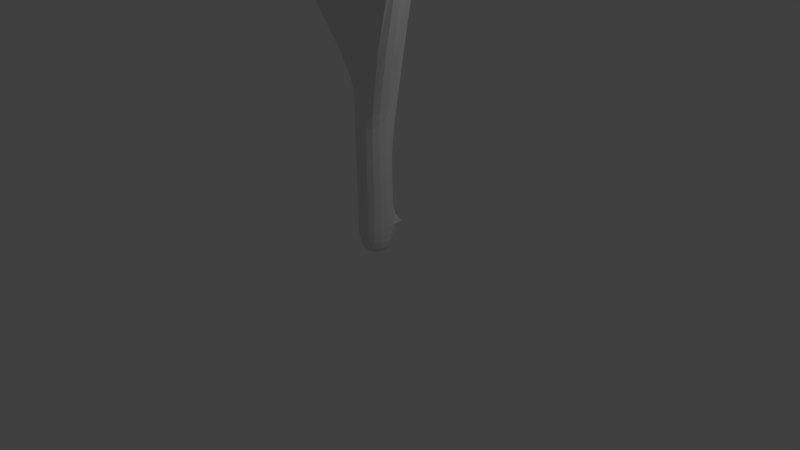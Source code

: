 # Source: flax.blend  (saved by Blender 2.70.0; exported with 4.5.12 LTS)
import bpy
from mathutils import Matrix  # noqa: F401  (used for matrix-valued properties, if any)

bpy.ops.wm.read_factory_settings(use_empty=True)
scene = bpy.context.scene
scene.name = 'Scene'

# ---- collections
col_collection_1 = bpy.data.collections.new('Collection 1'); scene.collection.children.link(col_collection_1)

# ---- materials (node trees are filled in below, after node groups)
mat_material = bpy.data.materials.new('Material')
mat_material.alpha_threshold = 0.0
mat_material.use_transparent_shadow = False
mat_material.roughness = 0.5
mat_material.line_color = (0.0, 0.0, 0.0, 1.0)

# ---- material node trees

# ---- world
world_world = bpy.data.worlds.new('World'); scene.world = world_world
world_world.color = (0.05088, 0.05088, 0.05088)
world_world.use_sun_shadow = False
world_world.sun_shadow_jitter_overblur = 0.0
world_world.cycles.sampling_method = 'MANUAL'
world_world.cycles.sample_map_resolution = 256

# ---- cameras
cam_camera = bpy.data.cameras.new('Camera')
cam_camera.clip_end = 100.0
cam_camera.lens = 35.0
cam_camera.sensor_width = 32.0
cam_camera.sensor_height = 18.0
cam_camera.ortho_scale = 7.314
cam_camera.dof.focus_distance = 0.0
cam_camera.dof.aperture_fstop = 128.0

# ---- lights
light_lamp = bpy.data.lights.new('Lamp', 'POINT')
light_lamp.transmission_factor = 0.0
light_lamp.cutoff_distance = 30.0
light_lamp.energy = 100.0
light_lamp.shadow_buffer_clip_start = 1.001
light_lamp.shadow_soft_size = 0.1
light_lamp.shadow_maximum_resolution = 0.006
light_lamp.use_absolute_resolution = True
light_lamp.cycles.use_multiple_importance_sampling = False

# ---- meshes
me_cube = bpy.data.meshes.new('Cube')
me_cube.from_pydata([(1.0, 1.0, -1.0), (1.0, -1.0, -1.0), (-1.0, -1.0, -1.0), (-1.0, 1.0, -1.0), (1.0, 1.0, 1.0), (1.0, -1.0, 1.0), (-1.0, -1.0, 1.0), (-1.0, 1.0, 1.0), (1.0, 1.0, 2.673), (1.0, -1.0, 2.673), (-1.0, -1.0, 2.673), (-1.0, 1.0, 2.673), (1.0, 1.0, 4.435), (1.0, -1.0, 4.435), (-1.0, -1.0, 4.435), (-1.0, 1.0, 4.435), (1.0, 1.0, 6.198), (1.0, -1.0, 6.198), (-1.0, -1.0, 6.198), (-1.0, 1.0, 6.198), (1.0, 1.0, 7.96), (1.0, -1.0, 7.96), (-1.0, -1.0, 7.96), (-1.0, 1.0, 7.96), (1.0, 1.0, 9.722), (1.0, -1.0, 9.722), (-1.0, -1.0, 9.722), (-1.0, 1.0, 9.722), (1.0, 1.0, 11.48), (1.0, -1.0, 11.48), (-1.0, -1.0, 11.48), (-1.0, 1.0, 11.48), (1.0, 1.0, 13.25), (1.0, -1.0, 13.25), (-1.0, -1.0, 13.25), (-1.0, 1.0, 13.25), (1.0, 1.0, 15.01), (1.0, -1.0, 15.01), (-1.0, -1.0, 15.01), (-1.0, 1.0, 15.01), (1.0, 1.0, 16.77), (1.0, -1.0, 16.77), (-1.0, -1.0, 16.77), (-1.0, 1.0, 16.77), (1.0, 1.0, 18.53), (1.0, -1.0, 18.53), (-1.0, -1.0, 18.53), (-1.0, 1.0, 18.53), (1.0, 1.0, 20.29), (1.0, -1.0, 20.29), (-1.0, -1.0, 20.29), (-1.0, 1.0, 20.29), (1.0, 1.0, 22.06), (1.0, -1.0, 22.06), (-1.0, -1.0, 22.06), (-1.0, 1.0, 22.06), (1.0, 1.0, 23.82), (1.0, -1.0, 23.82), (-1.0, -1.0, 23.82), (-1.0, 1.0, 23.82), (1.0, 1.0, 25.58), (1.0, -1.0, 25.58), (-2.592, -0.9698, 26.16), (-2.775, 0.9975, 26.47), (1.0, 1.0, 27.34), (1.0, -1.0, 27.34), (-0.9779, -0.9307, 26.87), (-1.161, 1.037, 27.18), (1.0, 1.0, 29.11), (1.0, -1.0, 29.11), (-1.0, -1.0, 29.11), (-1.0, 1.0, 29.11), (0.8252, 2.888, 31.57), (1.0, -1.0, 30.87), (-1.0, -1.0, 30.87), (-1.161, 2.655, 31.56), (1.004, 1.341, 32.39), (1.0, -1.0, 32.63), (-1.0, -1.0, 32.63), (-0.9819, 1.107, 32.38), (1.0, 1.0, 34.39), (1.0, -1.0, 34.39), (-1.0, -1.0, 34.39), (-1.0, 1.0, 34.39), (2.409, 0.8685, 36.48), (2.428, -1.116, 36.73), (-1.0, -1.0, 36.15), (-1.0, 1.0, 36.15), (0.9317, 0.9735, 37.43), (0.9502, -1.011, 37.68), (-1.0, -1.0, 37.92), (-1.0, 1.0, 37.92), (1.0, 1.0, 39.68), (1.0, -1.0, 39.68), (-1.0, -1.0, 39.68), (-1.0, 1.0, 39.68), (1.0, 1.0, 41.44), (1.0, -1.0, 41.44), (-1.0, -1.0, 41.44), (-1.0, 1.0, 41.44), (1.0, 1.0, 43.2), (1.0, -1.0, 43.2), (-1.0, -1.0, 43.2), (-1.0, 1.0, 43.2), (1.0, 1.0, 44.96), (1.0, -1.0, 44.96), (-1.0, -1.0, 44.96), (-1.0, 1.0, 44.96), (1.0, 1.0, 46.73), (1.0, -1.0, 46.73), (-1.0, -1.0, 46.73), (-1.0, 1.0, 46.73), (2.972, 2.972, 46.61), (2.972, -2.972, 46.61), (-2.972, -2.972, 46.61), (-2.972, 2.972, 46.61), (-3.398, -1.339, 28.03), (-3.582, 0.6287, 28.34), (-1.784, -1.299, 28.73), (-1.967, 0.6679, 29.04), (-4.285, -1.744, 30.08), (-4.469, 0.2229, 30.39), (-2.671, -1.705, 30.78), (-2.854, 0.2621, 31.09), (-5.173, -2.15, 32.13), (-5.356, -0.1829, 32.44), (-3.558, -2.111, 32.84), (-3.741, -0.1437, 33.15), (-6.06, -2.556, 34.18), (-6.243, -0.5887, 34.49), (-4.445, -2.517, 34.89), (-4.628, -0.5495, 35.2), (-6.947, -2.962, 36.24), (-7.13, -0.9945, 36.55), (-5.332, -2.923, 36.94), (-5.515, -0.9554, 37.25), (-7.834, -3.368, 38.29), (-8.017, -1.4, 38.6), (-6.219, -3.329, 39.0), (-6.402, -1.361, 39.3), (-9.247, -5.321, 37.38), (-9.784, 0.4498, 38.29), (-4.512, -5.206, 39.45), (-5.049, 0.5647, 40.35), (-11.85, -6.511, 43.4), (-12.39, -0.7405, 44.31), (-7.113, -6.396, 45.47), (-7.65, -0.6256, 46.38), (3.619, 1.11, 38.32), (3.638, -0.8751, 38.57), (2.142, 1.215, 39.28), (2.16, -0.7701, 39.53), (4.829, 1.351, 40.17), (4.848, -0.6341, 40.42), (3.352, 1.456, 41.13), (3.37, -0.529, 41.37), (6.039, 1.592, 42.02), (6.058, -0.3931, 42.26), (4.562, 1.697, 42.97), (4.581, -0.288, 43.22), (7.25, 1.833, 43.86), (7.268, -0.1521, 44.11), (5.772, 1.938, 44.82), (5.791, -0.04703, 45.06), (8.591, 3.335, 43.24), (8.638, -1.736, 43.88), (4.816, 3.604, 45.68), (4.863, -1.467, 46.31), (11.89, 3.992, 48.27), (11.93, -1.079, 48.91), (8.112, 4.26, 50.71), (8.16, -0.8108, 51.34), (2.972, 2.972, 52.28), (2.972, -2.972, 52.28), (-2.972, -2.972, 52.28), (-2.972, 2.972, 52.28), (0.6974, 3.928, 33.55), (-1.289, 3.695, 33.54), (0.8766, 2.38, 34.37), (-1.11, 2.147, 34.37), (0.5626, 5.023, 35.64), (-1.424, 4.79, 35.63), (0.7419, 3.475, 36.46), (-1.244, 3.242, 36.46), (0.4279, 6.119, 37.73), (-1.558, 5.886, 37.72), (0.6072, 4.571, 38.55), (-1.379, 4.338, 38.55), (0.2931, 7.214, 39.82), (-1.693, 6.981, 39.82), (0.4724, 5.666, 40.64), (-1.514, 5.433, 40.64), (2.046, 8.976, 39.08), (-3.802, 8.29, 39.07), (2.574, 4.419, 41.51), (-3.275, 3.732, 41.49), (1.65, 12.2, 45.24), (-4.199, 11.52, 45.22), (2.177, 7.644, 47.66), (-3.671, 6.958, 47.65), (1.0, 1.0, 1.0), (-1.0, 1.0, 1.0), (0.4826, 6.509, 33.97), (-1.517, 6.509, 33.97), (0.4826, 6.509, 35.73), (-1.517, 6.509, 35.73), (0.5746, -6.042, 47.33), (-1.425, -6.042, 47.33), (0.5746, -6.042, 49.09), (-1.425, -6.042, 49.09), (5.199, -8.439, 39.58), (3.199, -8.439, 39.58), (5.199, -8.439, 41.34), (3.199, -8.439, 41.34), (-4.669, -11.58, 34.95), (-6.669, -11.58, 34.95), (-4.669, -11.58, 36.71), (-6.669, -11.58, 36.71), (-12.32, 3.847, 38.11), (-12.32, 5.847, 38.11), (-12.32, 3.847, 39.87), (-12.32, 5.847, 39.87), (9.066, 5.492, 41.65), (9.066, 3.492, 41.65), (9.066, 5.492, 43.41), (9.066, 3.492, 43.41), (10.65, -3.407, 32.59), (10.65, -5.407, 32.59), (10.65, -3.407, 34.36), (10.65, -5.407, 34.36)], [], [(0, 1, 2, 3), (7, 6, 10, 11), (0, 4, 5, 1), (1, 5, 6, 2), (2, 6, 7, 3), (4, 0, 3, 7), (11, 10, 14, 15), (6, 5, 9, 10), (4, 7, 11, 8), (5, 4, 8, 9), (15, 14, 18, 19), (10, 9, 13, 14), (8, 11, 15, 12), (9, 8, 12, 13), (19, 18, 22, 23), (14, 13, 17, 18), (12, 15, 19, 16), (13, 12, 16, 17), (23, 22, 26, 27), (18, 17, 21, 22), (20, 16, 202, 204), (17, 16, 20, 21), (27, 26, 30, 31), (22, 21, 25, 26), (20, 23, 27, 24), (20, 24, 228, 226), (30, 34, 220, 218), (25, 29, 216, 214), (24, 27, 31, 28), (25, 24, 28, 29), (35, 34, 38, 39), (30, 29, 33, 34), (28, 31, 35, 32), (29, 28, 32, 33), (39, 38, 42, 43), (34, 33, 37, 38), (32, 35, 39, 36), (33, 32, 36, 37), (43, 42, 46, 47), (38, 37, 41, 42), (36, 39, 43, 40), (36, 40, 224, 222), (47, 46, 50, 51), (42, 41, 45, 46), (40, 43, 47, 44), (41, 40, 44, 45), (51, 50, 54, 55), (46, 45, 49, 50), (44, 47, 51, 48), (45, 44, 48, 49), (55, 54, 58, 59), (49, 53, 212, 210), (48, 51, 55, 52), (49, 48, 52, 53), (59, 58, 62, 63), (54, 53, 57, 58), (52, 55, 59, 56), (53, 52, 56, 57), (62, 66, 118, 116), (58, 57, 61, 62), (56, 59, 63, 60), (57, 56, 60, 61), (67, 66, 70, 71), (62, 61, 65, 66), (60, 63, 67, 64), (61, 60, 64, 65), (71, 70, 74, 75), (66, 65, 69, 70), (64, 67, 71, 68), (65, 64, 68, 69), (75, 74, 78, 79), (70, 69, 73, 74), (68, 71, 75, 72), (69, 68, 72, 73), (79, 78, 82, 83), (74, 73, 77, 78), (76, 72, 176, 178), (73, 72, 76, 77), (83, 82, 86, 87), (77, 81, 208, 206), (76, 79, 83, 80), (77, 76, 80, 81), (87, 86, 90, 91), (82, 81, 85, 86), (80, 83, 87, 84), (81, 80, 84, 85), (91, 90, 94, 95), (86, 85, 89, 90), (84, 87, 91, 88), (84, 88, 150, 148), (95, 94, 98, 99), (90, 89, 93, 94), (88, 91, 95, 92), (89, 88, 92, 93), (99, 98, 102, 103), (94, 93, 97, 98), (92, 95, 99, 96), (93, 92, 96, 97), (103, 102, 106, 107), (98, 97, 101, 102), (96, 99, 103, 100), (97, 96, 100, 101), (107, 106, 110, 111), (102, 101, 105, 106), (100, 103, 107, 104), (101, 100, 104, 105), (111, 110, 114, 115), (106, 105, 109, 110), (104, 107, 111, 108), (105, 104, 108, 109), (115, 114, 174, 175), (110, 109, 113, 114), (108, 111, 115, 112), (109, 108, 112, 113), (116, 118, 122, 120), (67, 63, 117, 119), (66, 67, 119, 118), (63, 62, 116, 117), (120, 122, 126, 124), (119, 117, 121, 123), (118, 119, 123, 122), (117, 116, 120, 121), (124, 126, 130, 128), (123, 121, 125, 127), (122, 123, 127, 126), (121, 120, 124, 125), (128, 130, 134, 132), (127, 125, 129, 131), (126, 127, 131, 130), (125, 124, 128, 129), (132, 134, 138, 136), (131, 129, 133, 135), (130, 131, 135, 134), (129, 128, 132, 133), (136, 138, 142, 140), (135, 133, 137, 139), (134, 135, 139, 138), (133, 132, 136, 137), (140, 142, 146, 144), (139, 137, 141, 143), (138, 139, 143, 142), (137, 136, 140, 141), (145, 144, 146, 147), (143, 141, 145, 147), (142, 143, 147, 146), (141, 140, 144, 145), (148, 150, 154, 152), (89, 85, 149, 151), (88, 89, 151, 150), (85, 84, 148, 149), (152, 154, 158, 156), (151, 149, 153, 155), (150, 151, 155, 154), (149, 148, 152, 153), (156, 158, 162, 160), (155, 153, 157, 159), (154, 155, 159, 158), (153, 152, 156, 157), (160, 162, 166, 164), (159, 157, 161, 163), (158, 159, 163, 162), (157, 156, 160, 161), (164, 166, 170, 168), (163, 161, 165, 167), (162, 163, 167, 166), (161, 160, 164, 165), (169, 168, 170, 171), (167, 165, 169, 171), (166, 167, 171, 170), (165, 164, 168, 169), (172, 175, 174, 173), (114, 113, 173, 174), (112, 115, 175, 172), (113, 112, 172, 173), (178, 176, 180, 182), (75, 79, 179, 177), (79, 76, 178, 179), (72, 75, 177, 176), (182, 180, 184, 186), (177, 179, 183, 181), (179, 178, 182, 183), (176, 177, 181, 180), (186, 184, 188, 190), (181, 183, 187, 185), (183, 182, 186, 187), (180, 181, 185, 184), (190, 188, 192, 194), (185, 187, 191, 189), (187, 186, 190, 191), (184, 185, 189, 188), (194, 192, 196, 198), (189, 191, 195, 193), (191, 190, 194, 195), (188, 189, 193, 192), (196, 197, 199, 198), (193, 195, 199, 197), (195, 194, 198, 199), (192, 193, 197, 196), (7, 4, 200, 201), (202, 203, 205, 204), (19, 23, 205, 203), (23, 20, 204, 205), (16, 19, 203, 202), (207, 206, 208, 209), (82, 78, 207, 209), (81, 82, 209, 208), (78, 77, 206, 207), (211, 210, 212, 213), (54, 50, 211, 213), (53, 54, 213, 212), (50, 49, 210, 211), (215, 214, 216, 217), (30, 26, 215, 217), (29, 30, 217, 216), (26, 25, 214, 215), (219, 218, 220, 221), (35, 31, 219, 221), (34, 35, 221, 220), (31, 30, 218, 219), (223, 222, 224, 225), (41, 37, 223, 225), (40, 41, 225, 224), (37, 36, 222, 223), (227, 226, 228, 229), (25, 21, 227, 229), (24, 25, 229, 228), (21, 20, 226, 227)])
_uv = me_cube.uv_layers.new(name='UVMap')
_uv.uv.foreach_set('vector', [0.2147, 0.03091, 0.2381, 0.0001578, 0.2654, 0.02739, 0.2414, 0.04146, 0.2399, 0.06693, 0.2748, 0.06362, 0.2753, 0.09377, 0.2401, 0.09407, 0.07234, 0.0001578, 0.07492, 0.03624, 0.03884, 0.03883, 0.03626, 0.002743, 0.03626, 0.002743, 0.03884, 0.03883, 0.002759, 0.04141, 0.0001739, 0.005328, 0.2654, 0.02739, 0.2748, 0.06362, 0.2399, 0.06693, 0.2414, 0.04146, 0.2086, 0.06341, 0.2147, 0.03091, 0.2414, 0.04146, 0.2399, 0.06693, 0.2401, 0.09407, 0.2753, 0.09377, 0.2749, 0.125, 0.2397, 0.1245, 0.002759, 0.04141, 0.03884, 0.03883, 0.041, 0.06901, 0.004922, 0.0716, 0.2086, 0.06341, 0.2399, 0.06693, 0.2401, 0.09407, 0.2058, 0.09245, 0.03884, 0.03883, 0.07492, 0.03624, 0.07709, 0.06643, 0.041, 0.06901, 0.2397, 0.1245, 0.2749, 0.125, 0.2743, 0.1562, 0.239, 0.1555, 0.004922, 0.0716, 0.041, 0.06901, 0.04328, 0.1008, 0.007199, 0.1034, 0.2058, 0.09245, 0.2401, 0.09407, 0.2397, 0.1245, 0.2045, 0.1235, 0.041, 0.06901, 0.07709, 0.06643, 0.07936, 0.09822, 0.04328, 0.1008, 0.239, 0.1555, 0.2743, 0.1562, 0.2737, 0.1873, 0.2383, 0.1866, 0.007199, 0.1034, 0.04328, 0.1008, 0.04556, 0.1326, 0.009477, 0.1352, 0.2045, 0.1235, 0.2397, 0.1245, 0.239, 0.1555, 0.2037, 0.1546, 0.04328, 0.1008, 0.07936, 0.09822, 0.08164, 0.13, 0.04556, 0.1326, 0.2383, 0.1866, 0.2737, 0.1873, 0.273, 0.2185, 0.2377, 0.2177, 0.009477, 0.1352, 0.04556, 0.1326, 0.04784, 0.1644, 0.01175, 0.167, 0.08392, 0.1618, 0.08164, 0.13, 0.08164, 0.13, 0.08392, 0.1618, 0.04556, 0.1326, 0.08164, 0.13, 0.08392, 0.1618, 0.04784, 0.1644, 0.2377, 0.2177, 0.273, 0.2185, 0.2724, 0.2496, 0.237, 0.2489, 0.01175, 0.167, 0.04784, 0.1644, 0.05011, 0.1962, 0.01403, 0.1988, 0.203, 0.1858, 0.2383, 0.1866, 0.2377, 0.2177, 0.2023, 0.217, 0.203, 0.1858, 0.2023, 0.217, 0.2023, 0.217, 0.203, 0.1858, 0.01631, 0.2306, 0.01858, 0.2623, 0.01858, 0.2623, 0.01631, 0.2306, 0.05011, 0.1962, 0.05239, 0.228, 0.05239, 0.228, 0.05011, 0.1962, 0.2023, 0.217, 0.2377, 0.2177, 0.237, 0.2489, 0.2016, 0.2481, 0.05011, 0.1962, 0.0862, 0.1936, 0.08847, 0.2254, 0.05239, 0.228, 0.2363, 0.2801, 0.2717, 0.2808, 0.2711, 0.312, 0.2357, 0.3112, 0.01631, 0.2306, 0.05239, 0.228, 0.05467, 0.2598, 0.01858, 0.2623, 0.2016, 0.2481, 0.237, 0.2489, 0.2363, 0.2801, 0.201, 0.2793, 0.05239, 0.228, 0.08847, 0.2254, 0.09075, 0.2572, 0.05467, 0.2598, 0.2357, 0.3112, 0.2711, 0.312, 0.2704, 0.3431, 0.2351, 0.3424, 0.01858, 0.2623, 0.05467, 0.2598, 0.05694, 0.2916, 0.02086, 0.2941, 0.201, 0.2793, 0.2363, 0.2801, 0.2357, 0.3112, 0.2003, 0.3105, 0.05467, 0.2598, 0.09075, 0.2572, 0.09303, 0.289, 0.05694, 0.2916, 0.2351, 0.3424, 0.2704, 0.3431, 0.2698, 0.3743, 0.2345, 0.3737, 0.02086, 0.2941, 0.05694, 0.2916, 0.05922, 0.3233, 0.02314, 0.3259, 0.2003, 0.3105, 0.2357, 0.3112, 0.2351, 0.3424, 0.1996, 0.3417, 0.2003, 0.3105, 0.1996, 0.3417, 0.1996, 0.3417, 0.2003, 0.3105, 0.2345, 0.3737, 0.2698, 0.3743, 0.2694, 0.4054, 0.234, 0.4051, 0.02314, 0.3259, 0.05922, 0.3233, 0.0615, 0.3551, 0.02541, 0.3577, 0.1996, 0.3417, 0.2351, 0.3424, 0.2345, 0.3737, 0.1989, 0.3729, 0.05922, 0.3233, 0.0953, 0.3208, 0.09758, 0.3526, 0.0615, 0.3551, 0.234, 0.4051, 0.2694, 0.4054, 0.2694, 0.4364, 0.2337, 0.4372, 0.02541, 0.3577, 0.0615, 0.3551, 0.06377, 0.3869, 0.02768, 0.3895, 0.1989, 0.3729, 0.2345, 0.3737, 0.234, 0.4051, 0.1981, 0.4042, 0.0615, 0.3551, 0.09758, 0.3526, 0.09986, 0.3844, 0.06377, 0.3869, 0.2337, 0.4372, 0.2694, 0.4364, 0.2712, 0.4667, 0.233, 0.4715, 0.06377, 0.3869, 0.06605, 0.4187, 0.06605, 0.4187, 0.06377, 0.3869, 0.1981, 0.4042, 0.234, 0.4051, 0.2337, 0.4372, 0.1971, 0.4357, 0.06377, 0.3869, 0.09986, 0.3844, 0.1021, 0.4161, 0.06605, 0.4187, 0.233, 0.4715, 0.2712, 0.4667, 0.2812, 0.5147, 0.2507, 0.5289, 0.02996, 0.4213, 0.06605, 0.4187, 0.06833, 0.4505, 0.03223, 0.4531, 0.1971, 0.4357, 0.2337, 0.4372, 0.233, 0.4715, 0.1952, 0.4675, 0.06605, 0.4187, 0.1021, 0.4161, 0.1044, 0.4479, 0.06833, 0.4505, 0.3513, 0.0001585, 0.3829, 0.0001578, 0.3829, 0.03719, 0.3513, 0.03719, 0.03223, 0.4531, 0.06833, 0.4505, 0.07061, 0.4823, 0.006492, 0.4974, 0.1952, 0.4675, 0.233, 0.4715, 0.2507, 0.5289, 0.1901, 0.497, 0.06833, 0.4505, 0.1044, 0.4479, 0.1067, 0.4797, 0.07061, 0.4823, 0.22, 0.5338, 0.258, 0.536, 0.2502, 0.578, 0.2103, 0.5716, 0.006492, 0.4974, 0.07061, 0.4823, 0.07291, 0.5142, 0.03653, 0.5081, 0.1901, 0.497, 0.2507, 0.5289, 0.22, 0.5338, 0.1823, 0.5271, 0.07061, 0.4823, 0.1067, 0.4797, 0.109, 0.5115, 0.07291, 0.5142, 0.2103, 0.5716, 0.2502, 0.578, 0.2477, 0.6089, 0.1803, 0.6223, 0.03653, 0.5081, 0.07291, 0.5142, 0.07523, 0.5461, 0.03903, 0.5486, 0.1823, 0.5271, 0.22, 0.5338, 0.2103, 0.5716, 0.173, 0.5566, 0.07291, 0.5142, 0.109, 0.5115, 0.1114, 0.5433, 0.07523, 0.5461, 0.1803, 0.6223, 0.2477, 0.6089, 0.2481, 0.6414, 0.2092, 0.6373, 0.03903, 0.5486, 0.07523, 0.5461, 0.07757, 0.5781, 0.04122, 0.5805, 0.173, 0.5566, 0.2103, 0.5716, 0.1803, 0.6223, 0.1494, 0.607, 0.07523, 0.5461, 0.1114, 0.5433, 0.1491, 0.5848, 0.07757, 0.5781, 0.2092, 0.6373, 0.2481, 0.6414, 0.2487, 0.6739, 0.2114, 0.6748, 0.04122, 0.5805, 0.07757, 0.5781, 0.07988, 0.6106, 0.04313, 0.6123, 0.4191, 0.0001578, 0.4521, 0.0001578, 0.4521, 0.04216, 0.4191, 0.04216, 0.07757, 0.5781, 0.1491, 0.5848, 0.1223, 0.6021, 0.07988, 0.6106, 0.2114, 0.6748, 0.2487, 0.6739, 0.2496, 0.7065, 0.2125, 0.7076, 0.07988, 0.6106, 0.0824, 0.6448, 0.0824, 0.6448, 0.07988, 0.6106, 0.1721, 0.6387, 0.2092, 0.6373, 0.2114, 0.6748, 0.1742, 0.6763, 0.07988, 0.6106, 0.1223, 0.6021, 0.12, 0.6385, 0.0824, 0.6448, 0.2125, 0.7076, 0.2496, 0.7065, 0.2506, 0.7392, 0.2135, 0.7404, 0.04416, 0.644, 0.0824, 0.6448, 0.09855, 0.6937, 0.04148, 0.6736, 0.1742, 0.6763, 0.2114, 0.6748, 0.2125, 0.7076, 0.1494, 0.7159, 0.0824, 0.6448, 0.12, 0.6385, 0.1288, 0.6803, 0.09855, 0.6937, 0.2135, 0.7404, 0.2506, 0.7392, 0.2516, 0.7718, 0.2146, 0.773, 0.04148, 0.6736, 0.09855, 0.6937, 0.07031, 0.7056, 0.03616, 0.7038, 0.1494, 0.7159, 0.2125, 0.7076, 0.2135, 0.7404, 0.1774, 0.7326, 0.49, 0.284, 0.5216, 0.284, 0.5216, 0.3238, 0.49, 0.3238, 0.2146, 0.773, 0.2516, 0.7718, 0.2527, 0.8045, 0.2156, 0.8056, 0.03616, 0.7038, 0.07031, 0.7056, 0.06505, 0.7399, 0.03089, 0.734, 0.1774, 0.7326, 0.2135, 0.7404, 0.2146, 0.773, 0.1776, 0.7742, 0.07031, 0.7056, 0.105, 0.7068, 0.09929, 0.7454, 0.06505, 0.7399, 0.2156, 0.8056, 0.2527, 0.8045, 0.2536, 0.8372, 0.2165, 0.8382, 0.03089, 0.734, 0.06505, 0.7399, 0.06005, 0.77, 0.02576, 0.7642, 0.1776, 0.7742, 0.2146, 0.773, 0.2156, 0.8056, 0.1786, 0.8068, 0.06505, 0.7399, 0.09929, 0.7454, 0.09432, 0.7756, 0.06005, 0.77, 0.2165, 0.8382, 0.2536, 0.8372, 0.2544, 0.8699, 0.2173, 0.8705, 0.02576, 0.7642, 0.06005, 0.77, 0.05501, 0.8002, 0.02071, 0.7944, 0.1786, 0.8068, 0.2156, 0.8056, 0.2165, 0.8382, 0.1798, 0.8394, 0.06005, 0.77, 0.09432, 0.7756, 0.08931, 0.8059, 0.05501, 0.8002, 0.2173, 0.8705, 0.2544, 0.8699, 0.2547, 0.9029, 0.2177, 0.9022, 0.02071, 0.7944, 0.05501, 0.8002, 0.04998, 0.8304, 0.01567, 0.8247, 0.1798, 0.8394, 0.2165, 0.8382, 0.2173, 0.8705, 0.181, 0.8718, 0.05501, 0.8002, 0.08931, 0.8059, 0.08428, 0.8361, 0.04998, 0.8304, 0.2177, 0.9022, 0.2547, 0.9029, 0.253, 0.9362, 0.2173, 0.932, 0.01567, 0.8247, 0.04998, 0.8304, 0.04495, 0.8606, 0.01064, 0.8549, 0.181, 0.8718, 0.2173, 0.8705, 0.2177, 0.9022, 0.1824, 0.9038, 0.04998, 0.8304, 0.08428, 0.8361, 0.07926, 0.8663, 0.04495, 0.8606, 0.3685, 0.9396, 0.1844, 0.9396, 0.1844, 0.7637, 0.3685, 0.7637, 0.01064, 0.8549, 0.04495, 0.8606, 0.03992, 0.8908, 0.005608, 0.8851, 0.1824, 0.9038, 0.2177, 0.9022, 0.2173, 0.932, 0.1847, 0.9351, 0.04495, 0.8606, 0.07926, 0.8663, 0.07423, 0.8965, 0.03992, 0.8908, 0.3513, 0.03719, 0.3829, 0.03719, 0.3829, 0.07794, 0.3513, 0.07794, 0.2815, 0.0001578, 0.3141, 0.0001637, 0.314, 0.03832, 0.2815, 0.03831, 0.258, 0.536, 0.22, 0.5338, 0.2222, 0.4946, 0.2602, 0.4967, 0.3141, 0.0001637, 0.351, 0.0001712, 0.351, 0.03833, 0.314, 0.03832, 0.3513, 0.07794, 0.3829, 0.07794, 0.3829, 0.1187, 0.3513, 0.1187, 0.2815, 0.03831, 0.314, 0.03832, 0.314, 0.0803, 0.2815, 0.0803, 0.3829, 0.03719, 0.4188, 0.03719, 0.4188, 0.07794, 0.3829, 0.07794, 0.314, 0.03832, 0.351, 0.03833, 0.351, 0.08031, 0.314, 0.0803, 0.3513, 0.1187, 0.3829, 0.1187, 0.3829, 0.1594, 0.3513, 0.1594, 0.2815, 0.0803, 0.314, 0.0803, 0.314, 0.1223, 0.2815, 0.1223, 0.3829, 0.07794, 0.4188, 0.07794, 0.4188, 0.1187, 0.3829, 0.1187, 0.314, 0.0803, 0.351, 0.08031, 0.351, 0.1223, 0.314, 0.1223, 0.3513, 0.1594, 0.3829, 0.1594, 0.3829, 0.2002, 0.3513, 0.2002, 0.2815, 0.1223, 0.314, 0.1223, 0.314, 0.1642, 0.2815, 0.1642, 0.3829, 0.1187, 0.4188, 0.1187, 0.4188, 0.1594, 0.3829, 0.1594, 0.314, 0.1223, 0.351, 0.1223, 0.3509, 0.1643, 0.314, 0.1642, 0.3513, 0.2002, 0.3829, 0.2002, 0.3829, 0.241, 0.3513, 0.241, 0.2815, 0.1642, 0.314, 0.1642, 0.3138, 0.2061, 0.2815, 0.2061, 0.3829, 0.1594, 0.4188, 0.1594, 0.4188, 0.2002, 0.3829, 0.2002, 0.314, 0.1642, 0.3509, 0.1643, 0.3508, 0.2063, 0.3138, 0.2061, 0.3513, 0.241, 0.3829, 0.241, 0.3829, 0.2817, 0.3513, 0.2817, 0.2815, 0.2061, 0.3138, 0.2061, 0.3135, 0.2475, 0.2818, 0.2478, 0.3829, 0.2002, 0.4188, 0.2002, 0.4188, 0.241, 0.3829, 0.241, 0.3138, 0.2061, 0.3508, 0.2063, 0.3504, 0.2485, 0.3135, 0.2475, 0.4019, 0.399, 0.5735, 0.399, 0.5466, 0.5797, 0.4019, 0.6203, 0.2818, 0.2478, 0.3135, 0.2475, 0.3122, 0.2867, 0.2829, 0.2888, 0.3829, 0.241, 0.4188, 0.241, 0.4188, 0.2817, 0.3829, 0.2817, 0.3135, 0.2475, 0.3504, 0.2485, 0.349, 0.2914, 0.3122, 0.2867, 0.4994, 0.7917, 0.4019, 0.6203, 0.5466, 0.5797, 0.6505, 0.7057, 0.7873, 0.3985, 0.7873, 0.2384, 0.9938, 0.2384, 0.9938, 0.3985, 0.5735, 0.399, 0.7836, 0.4894, 0.6505, 0.7057, 0.5466, 0.5797, 0.7873, 0.2384, 0.7873, 0.05667, 0.9938, 0.05667, 0.9938, 0.2384, 0.49, 0.3238, 0.5216, 0.3238, 0.5216, 0.3636, 0.49, 0.3636, 0.4191, 0.284, 0.4522, 0.284, 0.4521, 0.3257, 0.4191, 0.3257, 0.105, 0.7068, 0.07031, 0.7056, 0.07167, 0.667, 0.1064, 0.6683, 0.4522, 0.284, 0.4897, 0.284, 0.4897, 0.3257, 0.4521, 0.3257, 0.49, 0.3636, 0.5216, 0.3636, 0.5216, 0.4035, 0.49, 0.4035, 0.4191, 0.3257, 0.4521, 0.3257, 0.4521, 0.3673, 0.4191, 0.3673, 0.5216, 0.3238, 0.5575, 0.3238, 0.5575, 0.3636, 0.5216, 0.3636, 0.4521, 0.3257, 0.4897, 0.3257, 0.4897, 0.3674, 0.4521, 0.3673, 0.49, 0.4035, 0.5216, 0.4035, 0.5216, 0.4433, 0.49, 0.4433, 0.4191, 0.3673, 0.4521, 0.3673, 0.4519, 0.4088, 0.4192, 0.4089, 0.5216, 0.3636, 0.5575, 0.3636, 0.5575, 0.4035, 0.5216, 0.4035, 0.4521, 0.3673, 0.4897, 0.3674, 0.4895, 0.4091, 0.4519, 0.4088, 0.49, 0.4433, 0.5216, 0.4433, 0.5216, 0.4831, 0.49, 0.4831, 0.4192, 0.4089, 0.4519, 0.4088, 0.4514, 0.4498, 0.4194, 0.4501, 0.5216, 0.4035, 0.5575, 0.4035, 0.5575, 0.4433, 0.5216, 0.4433, 0.4519, 0.4088, 0.4895, 0.4091, 0.489, 0.451, 0.4514, 0.4498, 0.5602, 0.7922, 0.6997, 0.7922, 0.6997, 0.9796, 0.5602, 0.9796, 0.4194, 0.4501, 0.4514, 0.4498, 0.4501, 0.4885, 0.4206, 0.4904, 0.5216, 0.4433, 0.5575, 0.4433, 0.5575, 0.4831, 0.5216, 0.4831, 0.4514, 0.4498, 0.489, 0.451, 0.4866, 0.4934, 0.4501, 0.4885, 0.3251, 0.5741, 0.3486, 0.7632, 0.1764, 0.7632, 0.2087, 0.6231, 0.067, 0.5354, 0.1831, 0.4089, 0.3251, 0.5741, 0.2087, 0.6231, 0.0002563, 0.6842, 0.067, 0.5354, 0.2087, 0.6231, 0.1764, 0.7632, 0.4019, 0.7922, 0.5602, 0.7922, 0.5602, 0.9796, 0.4019, 0.9796, 0.562, 0.2205, 0.4019, 0.1741, 0.495, 0.0002563, 0.6688, 0.09334, 0.1844, 0.9396, 0.0002563, 0.9396, 0.0002563, 0.7637, 0.1844, 0.7637, 0.6325, 0.3643, 0.4019, 0.3985, 0.4019, 0.1741, 0.562, 0.2205, 0.7868, 0.2407, 0.6325, 0.3643, 0.562, 0.2205, 0.6688, 0.09334, 0.4191, 0.04216, 0.4521, 0.04216, 0.452, 0.08641, 0.4191, 0.0864, 0.4899, 0.0001578, 0.5215, 0.000158, 0.5215, 0.04038, 0.4899, 0.04038, 0.2092, 0.6373, 0.1721, 0.6387, 0.1706, 0.5971, 0.2077, 0.5958, 0.4521, 0.0001578, 0.4896, 0.0001665, 0.4896, 0.04219, 0.4521, 0.04216, 0.4191, 0.0864, 0.452, 0.08641, 0.4519, 0.1305, 0.4192, 0.1306, 0.4899, 0.04038, 0.5215, 0.04038, 0.5215, 0.08277, 0.4899, 0.08277, 0.5215, 0.04038, 0.5573, 0.04038, 0.5573, 0.08277, 0.5215, 0.08277, 0.4521, 0.04216, 0.4896, 0.04219, 0.4895, 0.08648, 0.452, 0.08641, 0.4192, 0.1306, 0.4519, 0.1305, 0.4514, 0.1742, 0.4194, 0.1744, 0.4899, 0.08277, 0.5215, 0.08277, 0.5215, 0.1252, 0.4899, 0.1252, 0.5215, 0.08277, 0.5573, 0.08277, 0.5573, 0.1252, 0.5215, 0.1252, 0.452, 0.08641, 0.4895, 0.08648, 0.4894, 0.1308, 0.4519, 0.1305, 0.4194, 0.1744, 0.4514, 0.1742, 0.4501, 0.2154, 0.4206, 0.2173, 0.4899, 0.1252, 0.5215, 0.1252, 0.5215, 0.1675, 0.4899, 0.1675, 0.5215, 0.1252, 0.5573, 0.1252, 0.5573, 0.1675, 0.5215, 0.1675, 0.4519, 0.1305, 0.4894, 0.1308, 0.4889, 0.1753, 0.4514, 0.1742, 0.07711, 0.146, 0.2109, 0.0002563, 0.3743, 0.1905, 0.2401, 0.2469, 0.4899, 0.1675, 0.5215, 0.1675, 0.5215, 0.2099, 0.4899, 0.2099, 0.5215, 0.1675, 0.5573, 0.1675, 0.5573, 0.2099, 0.5215, 0.2099, 0.4514, 0.1742, 0.4889, 0.1753, 0.4865, 0.2203, 0.4501, 0.2154, 0.3743, 0.1905, 0.4014, 0.4084, 0.203, 0.4084, 0.2401, 0.2469, 0.9997, 0.5814, 0.9997, 0.7422, 0.7841, 0.7422, 0.7841, 0.5814, 0.0002563, 0.3175, 0.07711, 0.146, 0.2401, 0.2469, 0.203, 0.4084, 0.9997, 0.399, 0.9997, 0.5814, 0.7841, 0.5814, 0.7841, 0.399, 0.2399, 0.06693, 0.2086, 0.06341, 0.2086, 0.06341, 0.2399, 0.06693, 0.2037, 0.1546, 0.239, 0.1555, 0.2383, 0.1866, 0.203, 0.1858, 0.239, 0.1555, 0.2383, 0.1866, 0.2383, 0.1866, 0.239, 0.1555, 0.2383, 0.1866, 0.203, 0.1858, 0.203, 0.1858, 0.2383, 0.1866, 0.2037, 0.1546, 0.239, 0.1555, 0.239, 0.1555, 0.2037, 0.1546, 0.04313, 0.6123, 0.07988, 0.6106, 0.0824, 0.6448, 0.04416, 0.644, 0.2487, 0.6739, 0.2481, 0.6414, 0.2481, 0.6414, 0.2487, 0.6739, 0.0824, 0.6448, 0.04416, 0.644, 0.04416, 0.644, 0.0824, 0.6448, 0.04313, 0.6123, 0.07988, 0.6106, 0.07988, 0.6106, 0.04313, 0.6123, 0.02768, 0.3895, 0.06377, 0.3869, 0.06605, 0.4187, 0.02996, 0.4213, 0.2694, 0.4364, 0.2694, 0.4054, 0.2694, 0.4054, 0.2694, 0.4364, 0.06605, 0.4187, 0.02996, 0.4213, 0.02996, 0.4213, 0.06605, 0.4187, 0.02768, 0.3895, 0.06377, 0.3869, 0.06377, 0.3869, 0.02768, 0.3895, 0.01403, 0.1988, 0.05011, 0.1962, 0.05239, 0.228, 0.01631, 0.2306, 0.2724, 0.2496, 0.273, 0.2185, 0.273, 0.2185, 0.2724, 0.2496, 0.05239, 0.228, 0.01631, 0.2306, 0.01631, 0.2306, 0.05239, 0.228, 0.01403, 0.1988, 0.05011, 0.1962, 0.05011, 0.1962, 0.01403, 0.1988, 0.237, 0.2489, 0.2724, 0.2496, 0.2717, 0.2808, 0.2363, 0.2801, 0.2363, 0.2801, 0.237, 0.2489, 0.237, 0.2489, 0.2363, 0.2801, 0.2717, 0.2808, 0.2363, 0.2801, 0.2363, 0.2801, 0.2717, 0.2808, 0.237, 0.2489, 0.2724, 0.2496, 0.2724, 0.2496, 0.237, 0.2489, 0.05694, 0.2916, 0.09303, 0.289, 0.0953, 0.3208, 0.05922, 0.3233, 0.05922, 0.3233, 0.05694, 0.2916, 0.05694, 0.2916, 0.05922, 0.3233, 0.0953, 0.3208, 0.05922, 0.3233, 0.05922, 0.3233, 0.0953, 0.3208, 0.05694, 0.2916, 0.09303, 0.289, 0.09303, 0.289, 0.05694, 0.2916, 0.04784, 0.1644, 0.08392, 0.1618, 0.0862, 0.1936, 0.05011, 0.1962, 0.05011, 0.1962, 0.04784, 0.1644, 0.04784, 0.1644, 0.05011, 0.1962, 0.0862, 0.1936, 0.05011, 0.1962, 0.05011, 0.1962, 0.0862, 0.1936, 0.04784, 0.1644, 0.08392, 0.1618, 0.08392, 0.1618, 0.04784, 0.1644])
me_cube.materials.append(mat_material)
me_cube.use_remesh_preserve_volume = False
me_cube.use_remesh_preserve_attributes = False
me_cube.use_mirror_vertex_groups = False
me_cube.update()

# ---- objects
ob_cube = bpy.data.objects.new('Cube', me_cube)
ob_lamp = bpy.data.objects.new('Lamp', light_lamp)
ob_camera = bpy.data.objects.new('Camera', cam_camera)

# ---- transforms, parenting, visibility, modifiers, constraints
ob_cube.location = (0.01328, 0.03916, 0.2387)
ob_cube.scale = (0.2313, 0.2313, 0.2313)
ob_cube.lock_rotations_4d = False
ob_cube.empty_display_type = 'ARROWS'
ob_cube.lineart.crease_threshold = 0.0
_m = ob_cube.modifiers.new('Subsurf', 'SUBSURF')
_m.uv_smooth = 'PRESERVE_CORNERS'
_m.quality = 2
_m.levels = 2
_m.show_only_control_edges = False
ob_lamp.location = (4.076, 1.005, 5.904)
ob_lamp.rotation_euler = (0.6503, 0.05522, 1.866)
ob_lamp.lock_rotations_4d = False
ob_lamp.empty_display_type = 'ARROWS'
ob_lamp.color = (0.0, 0.0, 0.0, 0.0)
ob_lamp.lineart.crease_threshold = 0.0
ob_camera.location = (7.481, -6.508, 5.344)
ob_camera.rotation_euler = (1.109, 0.01082, 0.8149)
ob_camera.lock_rotations_4d = False
ob_camera.empty_display_type = 'ARROWS'
ob_camera.color = (0.0, 0.0, 0.0, 0.0)
ob_camera.display_type = 'WIRE'
ob_camera.lineart.crease_threshold = 0.0

# ---- collection membership
col_collection_1.objects.link(ob_cube)
col_collection_1.objects.link(ob_lamp)
col_collection_1.objects.link(ob_camera)

# ---- scene / render settings (as saved in the file)
scene.camera = ob_camera
scene.frame_start = 1; scene.frame_end = 250; scene.frame_set(1)
scene.render.engine = 'BLENDER_EEVEE_NEXT'
scene.render.resolution_percentage = 50
scene.render.dither_intensity = 0.0
scene.cycles.use_denoising = False
scene.cycles.samples = 10
scene.cycles.sampling_pattern = 'TABULATED_SOBOL'
scene.cycles.light_sampling_threshold = 0.0
scene.cycles.use_adaptive_sampling = False
scene.cycles.use_light_tree = False
scene.cycles.blur_glossy = 0.0
scene.cycles.volume_bounces = 1
scene.cycles.pixel_filter_type = 'GAUSSIAN'
scene.cycles.sample_clamp_indirect = 0.0
scene.view_settings.view_transform = 'Standard'
bpy.context.view_layer.update()
